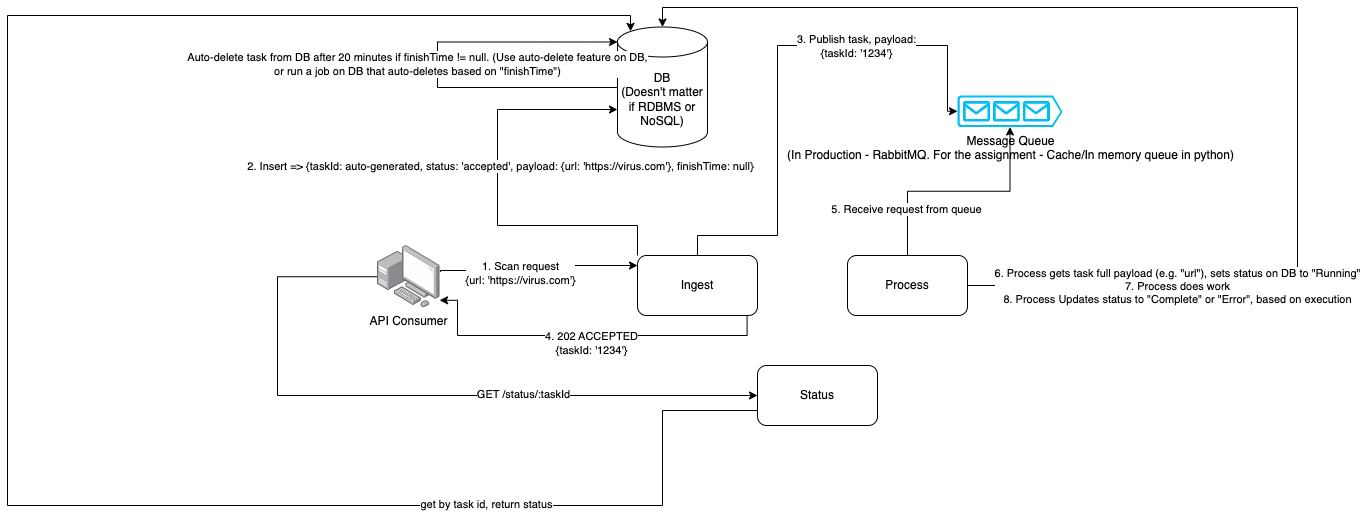

The diagram above was exported from draw.io. Its source (the exported page's mxGraphModel, read from the mxfile embedded in the PNG):
<mxGraphModel dx="2490" dy="766" grid="1" gridSize="10" guides="1" tooltips="1" connect="1" arrows="1" fold="1" page="1" pageScale="1" pageWidth="850" pageHeight="1100" math="0" shadow="0">
  <root>
    <mxCell id="0" />
    <mxCell id="1" parent="0" />
    <mxCell id="MGQBvR4ggCaKNuObLzt5-24" style="edgeStyle=orthogonalEdgeStyle;rounded=0;orthogonalLoop=1;jettySize=auto;html=1;exitX=0;exitY=0;exitDx=0;exitDy=0;entryX=0;entryY=0;entryDx=0;entryDy=82.50000000000001;entryPerimeter=0;" edge="1" parent="1" source="MGQBvR4ggCaKNuObLzt5-7" target="MGQBvR4ggCaKNuObLzt5-23">
      <mxGeometry relative="1" as="geometry">
        <Array as="points">
          <mxPoint x="270" y="240" />
          <mxPoint x="130" y="240" />
          <mxPoint x="130" y="124" />
        </Array>
      </mxGeometry>
    </mxCell>
    <mxCell id="MGQBvR4ggCaKNuObLzt5-25" value="2. Insert =&amp;gt; {taskId: auto-generated, status: 'accepted', payload: {url: 'https://virus.com'}, finishTime: null}" style="edgeLabel;html=1;align=center;verticalAlign=middle;resizable=0;points=[];" vertex="1" connectable="0" parent="MGQBvR4ggCaKNuObLzt5-24">
      <mxGeometry x="0.226" y="-2" relative="1" as="geometry">
        <mxPoint y="19" as="offset" />
      </mxGeometry>
    </mxCell>
    <mxCell id="MGQBvR4ggCaKNuObLzt5-26" style="edgeStyle=orthogonalEdgeStyle;rounded=0;orthogonalLoop=1;jettySize=auto;html=1;exitX=0.5;exitY=0;exitDx=0;exitDy=0;entryX=0;entryY=0.5;entryDx=0;entryDy=0;entryPerimeter=0;" edge="1" parent="1" source="MGQBvR4ggCaKNuObLzt5-7" target="MGQBvR4ggCaKNuObLzt5-19">
      <mxGeometry relative="1" as="geometry">
        <Array as="points">
          <mxPoint x="330" y="250" />
          <mxPoint x="410" y="250" />
          <mxPoint x="410" y="60" />
          <mxPoint x="580" y="60" />
          <mxPoint x="580" y="126" />
        </Array>
      </mxGeometry>
    </mxCell>
    <mxCell id="MGQBvR4ggCaKNuObLzt5-27" value="3. Publish task, payload:&lt;br&gt;{taskId: '1234'}" style="edgeLabel;html=1;align=center;verticalAlign=middle;resizable=0;points=[];" vertex="1" connectable="0" parent="MGQBvR4ggCaKNuObLzt5-26">
      <mxGeometry x="0.3753" relative="1" as="geometry">
        <mxPoint as="offset" />
      </mxGeometry>
    </mxCell>
    <mxCell id="MGQBvR4ggCaKNuObLzt5-29" style="edgeStyle=orthogonalEdgeStyle;rounded=0;orthogonalLoop=1;jettySize=auto;html=1;entryX=0.995;entryY=0.879;entryDx=0;entryDy=0;entryPerimeter=0;exitX=0.913;exitY=0.997;exitDx=0;exitDy=0;exitPerimeter=0;" edge="1" parent="1" source="MGQBvR4ggCaKNuObLzt5-7" target="MGQBvR4ggCaKNuObLzt5-11">
      <mxGeometry relative="1" as="geometry">
        <Array as="points">
          <mxPoint x="380" y="350" />
          <mxPoint x="90" y="350" />
          <mxPoint x="90" y="315" />
        </Array>
      </mxGeometry>
    </mxCell>
    <mxCell id="MGQBvR4ggCaKNuObLzt5-30" value="4. 202 ACCEPTED&lt;br&gt;{taskId: '1234'}" style="edgeLabel;html=1;align=center;verticalAlign=middle;resizable=0;points=[];" vertex="1" connectable="0" parent="MGQBvR4ggCaKNuObLzt5-29">
      <mxGeometry x="-0.0863" y="1" relative="1" as="geometry">
        <mxPoint x="-10" y="6" as="offset" />
      </mxGeometry>
    </mxCell>
    <mxCell id="MGQBvR4ggCaKNuObLzt5-7" value="Ingest" style="rounded=1;whiteSpace=wrap;html=1;" vertex="1" parent="1">
      <mxGeometry x="270" y="270" width="120" height="60" as="geometry" />
    </mxCell>
    <mxCell id="MGQBvR4ggCaKNuObLzt5-40" style="edgeStyle=orthogonalEdgeStyle;rounded=0;orthogonalLoop=1;jettySize=auto;html=1;entryX=0.145;entryY=0;entryDx=0;entryDy=4.35;entryPerimeter=0;exitX=0;exitY=0.75;exitDx=0;exitDy=0;" edge="1" parent="1" source="MGQBvR4ggCaKNuObLzt5-8" target="MGQBvR4ggCaKNuObLzt5-23">
      <mxGeometry relative="1" as="geometry">
        <Array as="points">
          <mxPoint x="295" y="425" />
          <mxPoint x="295" y="520" />
          <mxPoint x="-360" y="520" />
          <mxPoint x="-360" y="30" />
          <mxPoint x="263" y="30" />
        </Array>
      </mxGeometry>
    </mxCell>
    <mxCell id="MGQBvR4ggCaKNuObLzt5-41" value="get by task id, return status" style="edgeLabel;html=1;align=center;verticalAlign=middle;resizable=0;points=[];" vertex="1" connectable="0" parent="MGQBvR4ggCaKNuObLzt5-40">
      <mxGeometry x="-0.6291" y="-2" relative="1" as="geometry">
        <mxPoint as="offset" />
      </mxGeometry>
    </mxCell>
    <mxCell id="MGQBvR4ggCaKNuObLzt5-8" value="Status" style="rounded=1;whiteSpace=wrap;html=1;" vertex="1" parent="1">
      <mxGeometry x="390" y="380" width="120" height="60" as="geometry" />
    </mxCell>
    <mxCell id="MGQBvR4ggCaKNuObLzt5-31" style="edgeStyle=orthogonalEdgeStyle;rounded=0;orthogonalLoop=1;jettySize=auto;html=1;" edge="1" parent="1" source="MGQBvR4ggCaKNuObLzt5-9" target="MGQBvR4ggCaKNuObLzt5-19">
      <mxGeometry relative="1" as="geometry" />
    </mxCell>
    <mxCell id="MGQBvR4ggCaKNuObLzt5-32" value="5. Receive request from queue" style="edgeLabel;html=1;align=center;verticalAlign=middle;resizable=0;points=[];" vertex="1" connectable="0" parent="MGQBvR4ggCaKNuObLzt5-31">
      <mxGeometry x="-0.5945" y="2" relative="1" as="geometry">
        <mxPoint as="offset" />
      </mxGeometry>
    </mxCell>
    <mxCell id="MGQBvR4ggCaKNuObLzt5-33" style="edgeStyle=orthogonalEdgeStyle;rounded=0;orthogonalLoop=1;jettySize=auto;html=1;entryX=0.5;entryY=0;entryDx=0;entryDy=0;entryPerimeter=0;" edge="1" parent="1" source="MGQBvR4ggCaKNuObLzt5-9" target="MGQBvR4ggCaKNuObLzt5-23">
      <mxGeometry relative="1" as="geometry">
        <Array as="points">
          <mxPoint x="930" y="300" />
          <mxPoint x="930" y="22" />
          <mxPoint x="295" y="22" />
        </Array>
      </mxGeometry>
    </mxCell>
    <mxCell id="MGQBvR4ggCaKNuObLzt5-34" value="6. Process gets task full payload (e.g. &quot;url&quot;), sets status on DB to &quot;Running&quot;&lt;br&gt;7. Process does work&lt;br&gt;8. Process Updates status to &quot;Complete&quot; or &quot;Error&quot;, based on execution" style="edgeLabel;html=1;align=center;verticalAlign=middle;resizable=0;points=[];" vertex="1" connectable="0" parent="MGQBvR4ggCaKNuObLzt5-33">
      <mxGeometry x="-0.7043" relative="1" as="geometry">
        <mxPoint x="23" as="offset" />
      </mxGeometry>
    </mxCell>
    <mxCell id="MGQBvR4ggCaKNuObLzt5-9" value="Process" style="rounded=1;whiteSpace=wrap;html=1;" vertex="1" parent="1">
      <mxGeometry x="480" y="270" width="120" height="60" as="geometry" />
    </mxCell>
    <mxCell id="MGQBvR4ggCaKNuObLzt5-14" style="edgeStyle=orthogonalEdgeStyle;rounded=0;orthogonalLoop=1;jettySize=auto;html=1;exitX=1.008;exitY=0.425;exitDx=0;exitDy=0;exitPerimeter=0;" edge="1" parent="1" source="MGQBvR4ggCaKNuObLzt5-11" target="MGQBvR4ggCaKNuObLzt5-7">
      <mxGeometry relative="1" as="geometry">
        <mxPoint x="90" y="285" as="sourcePoint" />
        <Array as="points">
          <mxPoint x="73" y="285" />
          <mxPoint x="171" y="285" />
          <mxPoint x="171" y="280" />
        </Array>
      </mxGeometry>
    </mxCell>
    <mxCell id="MGQBvR4ggCaKNuObLzt5-20" value="1. Scan request&lt;br&gt;{url: 'https://virus.com'}" style="edgeLabel;html=1;align=center;verticalAlign=middle;resizable=0;points=[];" vertex="1" connectable="0" parent="MGQBvR4ggCaKNuObLzt5-14">
      <mxGeometry x="-0.2015" y="-2" relative="1" as="geometry">
        <mxPoint as="offset" />
      </mxGeometry>
    </mxCell>
    <mxCell id="MGQBvR4ggCaKNuObLzt5-42" style="edgeStyle=orthogonalEdgeStyle;rounded=0;orthogonalLoop=1;jettySize=auto;html=1;entryX=0;entryY=0.5;entryDx=0;entryDy=0;" edge="1" parent="1" source="MGQBvR4ggCaKNuObLzt5-11" target="MGQBvR4ggCaKNuObLzt5-8">
      <mxGeometry relative="1" as="geometry">
        <Array as="points">
          <mxPoint x="-90" y="291" />
          <mxPoint x="-90" y="410" />
        </Array>
      </mxGeometry>
    </mxCell>
    <mxCell id="MGQBvR4ggCaKNuObLzt5-43" value="GET /status/:taskId" style="edgeLabel;html=1;align=center;verticalAlign=middle;resizable=0;points=[];" vertex="1" connectable="0" parent="MGQBvR4ggCaKNuObLzt5-42">
      <mxGeometry x="0.3257" y="2" relative="1" as="geometry">
        <mxPoint as="offset" />
      </mxGeometry>
    </mxCell>
    <mxCell id="MGQBvR4ggCaKNuObLzt5-11" value="API Consumer" style="image;points=[];aspect=fixed;html=1;align=center;shadow=0;dashed=0;image=img/lib/allied_telesis/computer_and_terminals/Personal_Computer_with_Server.svg;" vertex="1" parent="1">
      <mxGeometry x="10" y="260" width="62.400000000000006" height="62.400000000000006" as="geometry" />
    </mxCell>
    <mxCell id="MGQBvR4ggCaKNuObLzt5-19" value="Message Queue&lt;br&gt;(In Production - RabbitMQ. For the assignment - Cache/In memory queue in python)" style="verticalLabelPosition=bottom;html=1;verticalAlign=top;align=center;strokeColor=none;fillColor=#00BEF2;shape=mxgraph.azure.queue_generic;pointerEvents=1;" vertex="1" parent="1">
      <mxGeometry x="590" y="110" width="105" height="31.5" as="geometry" />
    </mxCell>
    <mxCell id="MGQBvR4ggCaKNuObLzt5-23" value="DB&lt;br&gt;(Doesn't matter if RDBMS or NoSQL)" style="shape=cylinder3;whiteSpace=wrap;html=1;boundedLbl=1;backgroundOutline=1;size=15;" vertex="1" parent="1">
      <mxGeometry x="250" y="41.5" width="90" height="120" as="geometry" />
    </mxCell>
    <mxCell id="MGQBvR4ggCaKNuObLzt5-38" value="Auto-delete task from DB after 20 minutes if finishTime != null. (Use auto-delete feature on DB,&lt;br style=&quot;border-color: var(--border-color);&quot;&gt;or run a job on DB that auto-deletes based on &quot;finishTime&quot;)" style="edgeStyle=orthogonalEdgeStyle;rounded=0;orthogonalLoop=1;jettySize=auto;html=1;exitX=0;exitY=0;exitDx=0;exitDy=37.5;exitPerimeter=0;entryX=0;entryY=0;entryDx=0;entryDy=15;entryPerimeter=0;" edge="1" parent="1" source="MGQBvR4ggCaKNuObLzt5-23" target="MGQBvR4ggCaKNuObLzt5-23">
      <mxGeometry x="0.0549" y="20" relative="1" as="geometry">
        <Array as="points">
          <mxPoint x="250" y="102" />
          <mxPoint x="70" y="102" />
          <mxPoint x="70" y="56" />
        </Array>
        <mxPoint as="offset" />
      </mxGeometry>
    </mxCell>
  </root>
</mxGraphModel>